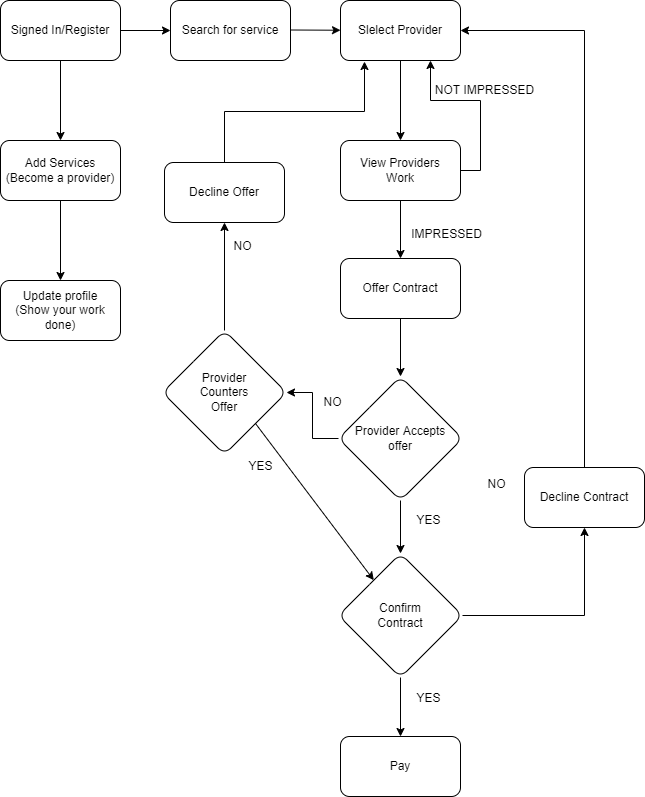

The diagram above was exported from draw.io. Its source (the exported page's mxGraphModel, read from the mxfile embedded in the PNG):
<mxGraphModel dx="1422" dy="715" grid="1" gridSize="12" guides="1" tooltips="1" connect="1" arrows="1" fold="1" page="1" pageScale="1" pageWidth="827" pageHeight="1169" math="0" shadow="0">
  <root>
    <mxCell id="WIyWlLk6GJQsqaUBKTNV-0" />
    <mxCell id="WIyWlLk6GJQsqaUBKTNV-1" parent="WIyWlLk6GJQsqaUBKTNV-0" />
    <mxCell id="V_4c1k9B1ofPbRbSodb7-39" value="" style="edgeStyle=orthogonalEdgeStyle;rounded=0;orthogonalLoop=1;jettySize=auto;html=1;" edge="1" parent="WIyWlLk6GJQsqaUBKTNV-1" source="V_4c1k9B1ofPbRbSodb7-1" target="V_4c1k9B1ofPbRbSodb7-38">
      <mxGeometry relative="1" as="geometry" />
    </mxCell>
    <mxCell id="V_4c1k9B1ofPbRbSodb7-1" value="Signed In/Register" style="rounded=1;whiteSpace=wrap;html=1;" vertex="1" parent="WIyWlLk6GJQsqaUBKTNV-1">
      <mxGeometry x="100" y="150" width="120" height="60" as="geometry" />
    </mxCell>
    <mxCell id="V_4c1k9B1ofPbRbSodb7-3" value="" style="endArrow=classic;html=1;rounded=0;exitX=1;exitY=0.5;exitDx=0;exitDy=0;" edge="1" parent="WIyWlLk6GJQsqaUBKTNV-1" source="V_4c1k9B1ofPbRbSodb7-1">
      <mxGeometry width="50" height="50" relative="1" as="geometry">
        <mxPoint x="450" y="400" as="sourcePoint" />
        <mxPoint x="270" y="180" as="targetPoint" />
      </mxGeometry>
    </mxCell>
    <mxCell id="V_4c1k9B1ofPbRbSodb7-6" value="Search for service" style="rounded=1;whiteSpace=wrap;html=1;" vertex="1" parent="WIyWlLk6GJQsqaUBKTNV-1">
      <mxGeometry x="270" y="150" width="120" height="60" as="geometry" />
    </mxCell>
    <mxCell id="V_4c1k9B1ofPbRbSodb7-8" value="" style="endArrow=classic;html=1;rounded=0;exitX=1;exitY=0.5;exitDx=0;exitDy=0;" edge="1" parent="WIyWlLk6GJQsqaUBKTNV-1" target="V_4c1k9B1ofPbRbSodb7-9">
      <mxGeometry width="50" height="50" relative="1" as="geometry">
        <mxPoint x="390" y="179.5" as="sourcePoint" />
        <mxPoint x="440" y="179.5" as="targetPoint" />
      </mxGeometry>
    </mxCell>
    <mxCell id="V_4c1k9B1ofPbRbSodb7-48" value="" style="edgeStyle=orthogonalEdgeStyle;rounded=0;orthogonalLoop=1;jettySize=auto;html=1;" edge="1" parent="WIyWlLk6GJQsqaUBKTNV-1" source="V_4c1k9B1ofPbRbSodb7-9" target="V_4c1k9B1ofPbRbSodb7-47">
      <mxGeometry relative="1" as="geometry" />
    </mxCell>
    <mxCell id="V_4c1k9B1ofPbRbSodb7-9" value="Slelect Provider" style="rounded=1;whiteSpace=wrap;html=1;" vertex="1" parent="WIyWlLk6GJQsqaUBKTNV-1">
      <mxGeometry x="440" y="150" width="120" height="60" as="geometry" />
    </mxCell>
    <mxCell id="V_4c1k9B1ofPbRbSodb7-17" value="" style="edgeStyle=orthogonalEdgeStyle;rounded=0;orthogonalLoop=1;jettySize=auto;html=1;" edge="1" parent="WIyWlLk6GJQsqaUBKTNV-1" source="V_4c1k9B1ofPbRbSodb7-10" target="V_4c1k9B1ofPbRbSodb7-16">
      <mxGeometry relative="1" as="geometry" />
    </mxCell>
    <mxCell id="V_4c1k9B1ofPbRbSodb7-10" value="Offer Contract" style="rounded=1;whiteSpace=wrap;html=1;" vertex="1" parent="WIyWlLk6GJQsqaUBKTNV-1">
      <mxGeometry x="440" y="408" width="120" height="60" as="geometry" />
    </mxCell>
    <mxCell id="V_4c1k9B1ofPbRbSodb7-23" value="" style="edgeStyle=orthogonalEdgeStyle;rounded=0;orthogonalLoop=1;jettySize=auto;html=1;" edge="1" parent="WIyWlLk6GJQsqaUBKTNV-1" source="V_4c1k9B1ofPbRbSodb7-16" target="V_4c1k9B1ofPbRbSodb7-22">
      <mxGeometry relative="1" as="geometry" />
    </mxCell>
    <mxCell id="V_4c1k9B1ofPbRbSodb7-28" value="" style="edgeStyle=orthogonalEdgeStyle;rounded=0;orthogonalLoop=1;jettySize=auto;html=1;" edge="1" parent="WIyWlLk6GJQsqaUBKTNV-1" source="V_4c1k9B1ofPbRbSodb7-16" target="V_4c1k9B1ofPbRbSodb7-27">
      <mxGeometry relative="1" as="geometry" />
    </mxCell>
    <mxCell id="V_4c1k9B1ofPbRbSodb7-16" value="Provider Accepts&lt;br&gt;offer" style="rhombus;whiteSpace=wrap;html=1;rounded=1;" vertex="1" parent="WIyWlLk6GJQsqaUBKTNV-1">
      <mxGeometry x="438" y="526" width="124" height="124" as="geometry" />
    </mxCell>
    <mxCell id="V_4c1k9B1ofPbRbSodb7-43" value="" style="edgeStyle=orthogonalEdgeStyle;rounded=0;orthogonalLoop=1;jettySize=auto;html=1;" edge="1" parent="WIyWlLk6GJQsqaUBKTNV-1" source="V_4c1k9B1ofPbRbSodb7-22" target="V_4c1k9B1ofPbRbSodb7-42">
      <mxGeometry relative="1" as="geometry" />
    </mxCell>
    <mxCell id="V_4c1k9B1ofPbRbSodb7-22" value="Provider&lt;br&gt;Counters&lt;br&gt;Offer" style="rhombus;whiteSpace=wrap;html=1;rounded=1;" vertex="1" parent="WIyWlLk6GJQsqaUBKTNV-1">
      <mxGeometry x="262" y="480" width="124" height="124" as="geometry" />
    </mxCell>
    <mxCell id="V_4c1k9B1ofPbRbSodb7-24" value="NO" style="text;html=1;align=center;verticalAlign=middle;resizable=0;points=[];autosize=1;strokeColor=none;fillColor=none;" vertex="1" parent="WIyWlLk6GJQsqaUBKTNV-1">
      <mxGeometry x="414" y="540" width="36" height="24" as="geometry" />
    </mxCell>
    <mxCell id="V_4c1k9B1ofPbRbSodb7-25" value="YES" style="text;html=1;align=center;verticalAlign=middle;resizable=0;points=[];autosize=1;strokeColor=none;fillColor=none;" vertex="1" parent="WIyWlLk6GJQsqaUBKTNV-1">
      <mxGeometry x="504" y="658" width="48" height="24" as="geometry" />
    </mxCell>
    <mxCell id="V_4c1k9B1ofPbRbSodb7-31" value="" style="edgeStyle=orthogonalEdgeStyle;rounded=0;orthogonalLoop=1;jettySize=auto;html=1;" edge="1" parent="WIyWlLk6GJQsqaUBKTNV-1" source="V_4c1k9B1ofPbRbSodb7-27" target="V_4c1k9B1ofPbRbSodb7-30">
      <mxGeometry relative="1" as="geometry" />
    </mxCell>
    <mxCell id="V_4c1k9B1ofPbRbSodb7-36" value="" style="edgeStyle=orthogonalEdgeStyle;rounded=0;orthogonalLoop=1;jettySize=auto;html=1;" edge="1" parent="WIyWlLk6GJQsqaUBKTNV-1" source="V_4c1k9B1ofPbRbSodb7-27" target="V_4c1k9B1ofPbRbSodb7-35">
      <mxGeometry relative="1" as="geometry" />
    </mxCell>
    <mxCell id="V_4c1k9B1ofPbRbSodb7-27" value="Confirm&lt;br&gt;Contract" style="rhombus;whiteSpace=wrap;html=1;rounded=1;" vertex="1" parent="WIyWlLk6GJQsqaUBKTNV-1">
      <mxGeometry x="438" y="703" width="124" height="124" as="geometry" />
    </mxCell>
    <mxCell id="V_4c1k9B1ofPbRbSodb7-29" value="" style="endArrow=classic;html=1;rounded=0;exitX=1;exitY=1;exitDx=0;exitDy=0;" edge="1" parent="WIyWlLk6GJQsqaUBKTNV-1" source="V_4c1k9B1ofPbRbSodb7-22" target="V_4c1k9B1ofPbRbSodb7-27">
      <mxGeometry width="50" height="50" relative="1" as="geometry">
        <mxPoint x="360" y="470" as="sourcePoint" />
        <mxPoint x="410" y="420" as="targetPoint" />
      </mxGeometry>
    </mxCell>
    <mxCell id="V_4c1k9B1ofPbRbSodb7-34" style="edgeStyle=orthogonalEdgeStyle;rounded=0;orthogonalLoop=1;jettySize=auto;html=1;exitX=0.5;exitY=0;exitDx=0;exitDy=0;entryX=1;entryY=0.5;entryDx=0;entryDy=0;" edge="1" parent="WIyWlLk6GJQsqaUBKTNV-1" source="V_4c1k9B1ofPbRbSodb7-30" target="V_4c1k9B1ofPbRbSodb7-9">
      <mxGeometry relative="1" as="geometry" />
    </mxCell>
    <mxCell id="V_4c1k9B1ofPbRbSodb7-30" value="Decline Contract" style="whiteSpace=wrap;html=1;rounded=1;" vertex="1" parent="WIyWlLk6GJQsqaUBKTNV-1">
      <mxGeometry x="624" y="617" width="120" height="60" as="geometry" />
    </mxCell>
    <mxCell id="V_4c1k9B1ofPbRbSodb7-32" value="NO" style="text;html=1;align=center;verticalAlign=middle;resizable=0;points=[];autosize=1;strokeColor=none;fillColor=none;" vertex="1" parent="WIyWlLk6GJQsqaUBKTNV-1">
      <mxGeometry x="578" y="622" width="36" height="24" as="geometry" />
    </mxCell>
    <mxCell id="V_4c1k9B1ofPbRbSodb7-35" value="Pay" style="whiteSpace=wrap;html=1;rounded=1;" vertex="1" parent="WIyWlLk6GJQsqaUBKTNV-1">
      <mxGeometry x="440" y="886" width="120" height="60" as="geometry" />
    </mxCell>
    <mxCell id="V_4c1k9B1ofPbRbSodb7-37" value="YES" style="text;html=1;align=center;verticalAlign=middle;resizable=0;points=[];autosize=1;strokeColor=none;fillColor=none;" vertex="1" parent="WIyWlLk6GJQsqaUBKTNV-1">
      <mxGeometry x="504" y="836" width="48" height="24" as="geometry" />
    </mxCell>
    <mxCell id="V_4c1k9B1ofPbRbSodb7-41" value="" style="edgeStyle=orthogonalEdgeStyle;rounded=0;orthogonalLoop=1;jettySize=auto;html=1;" edge="1" parent="WIyWlLk6GJQsqaUBKTNV-1" source="V_4c1k9B1ofPbRbSodb7-38" target="V_4c1k9B1ofPbRbSodb7-40">
      <mxGeometry relative="1" as="geometry" />
    </mxCell>
    <mxCell id="V_4c1k9B1ofPbRbSodb7-38" value="Add Services&lt;br&gt;(Become a provider)" style="rounded=1;whiteSpace=wrap;html=1;" vertex="1" parent="WIyWlLk6GJQsqaUBKTNV-1">
      <mxGeometry x="100" y="290" width="120" height="60" as="geometry" />
    </mxCell>
    <mxCell id="V_4c1k9B1ofPbRbSodb7-40" value="Update profile&lt;br&gt;(Show your work done)" style="whiteSpace=wrap;html=1;rounded=1;" vertex="1" parent="WIyWlLk6GJQsqaUBKTNV-1">
      <mxGeometry x="100" y="430" width="120" height="60" as="geometry" />
    </mxCell>
    <mxCell id="V_4c1k9B1ofPbRbSodb7-46" style="edgeStyle=orthogonalEdgeStyle;rounded=0;orthogonalLoop=1;jettySize=auto;html=1;exitX=0.5;exitY=0;exitDx=0;exitDy=0;entryX=0.2;entryY=1.017;entryDx=0;entryDy=0;entryPerimeter=0;" edge="1" parent="WIyWlLk6GJQsqaUBKTNV-1" source="V_4c1k9B1ofPbRbSodb7-42" target="V_4c1k9B1ofPbRbSodb7-9">
      <mxGeometry relative="1" as="geometry" />
    </mxCell>
    <mxCell id="V_4c1k9B1ofPbRbSodb7-42" value="Decline Offer" style="whiteSpace=wrap;html=1;rounded=1;" vertex="1" parent="WIyWlLk6GJQsqaUBKTNV-1">
      <mxGeometry x="264" y="312" width="120" height="60" as="geometry" />
    </mxCell>
    <mxCell id="V_4c1k9B1ofPbRbSodb7-44" value="YES" style="text;html=1;align=center;verticalAlign=middle;resizable=0;points=[];autosize=1;strokeColor=none;fillColor=none;" vertex="1" parent="WIyWlLk6GJQsqaUBKTNV-1">
      <mxGeometry x="336" y="604" width="48" height="24" as="geometry" />
    </mxCell>
    <mxCell id="V_4c1k9B1ofPbRbSodb7-45" value="NO" style="text;html=1;align=center;verticalAlign=middle;resizable=0;points=[];autosize=1;strokeColor=none;fillColor=none;" vertex="1" parent="WIyWlLk6GJQsqaUBKTNV-1">
      <mxGeometry x="324" y="384" width="36" height="24" as="geometry" />
    </mxCell>
    <mxCell id="V_4c1k9B1ofPbRbSodb7-49" style="edgeStyle=orthogonalEdgeStyle;rounded=0;orthogonalLoop=1;jettySize=auto;html=1;exitX=0.5;exitY=1;exitDx=0;exitDy=0;entryX=0.5;entryY=0;entryDx=0;entryDy=0;" edge="1" parent="WIyWlLk6GJQsqaUBKTNV-1" source="V_4c1k9B1ofPbRbSodb7-47" target="V_4c1k9B1ofPbRbSodb7-10">
      <mxGeometry relative="1" as="geometry" />
    </mxCell>
    <mxCell id="V_4c1k9B1ofPbRbSodb7-52" style="edgeStyle=orthogonalEdgeStyle;rounded=0;orthogonalLoop=1;jettySize=auto;html=1;exitX=1;exitY=0.5;exitDx=0;exitDy=0;entryX=0.75;entryY=1;entryDx=0;entryDy=0;" edge="1" parent="WIyWlLk6GJQsqaUBKTNV-1" source="V_4c1k9B1ofPbRbSodb7-47" target="V_4c1k9B1ofPbRbSodb7-9">
      <mxGeometry relative="1" as="geometry" />
    </mxCell>
    <mxCell id="V_4c1k9B1ofPbRbSodb7-47" value="View Providers&lt;br&gt;Work" style="rounded=1;whiteSpace=wrap;html=1;" vertex="1" parent="WIyWlLk6GJQsqaUBKTNV-1">
      <mxGeometry x="440" y="290" width="120" height="60" as="geometry" />
    </mxCell>
    <mxCell id="V_4c1k9B1ofPbRbSodb7-51" value="IMPRESSED" style="text;html=1;align=center;verticalAlign=middle;resizable=0;points=[];autosize=1;strokeColor=none;fillColor=none;" vertex="1" parent="WIyWlLk6GJQsqaUBKTNV-1">
      <mxGeometry x="504" y="372" width="84" height="24" as="geometry" />
    </mxCell>
    <mxCell id="V_4c1k9B1ofPbRbSodb7-53" value="NOT IMPRESSED" style="text;html=1;align=center;verticalAlign=middle;resizable=0;points=[];autosize=1;strokeColor=none;fillColor=none;" vertex="1" parent="WIyWlLk6GJQsqaUBKTNV-1">
      <mxGeometry x="524" y="228" width="120" height="24" as="geometry" />
    </mxCell>
  </root>
</mxGraphModel>